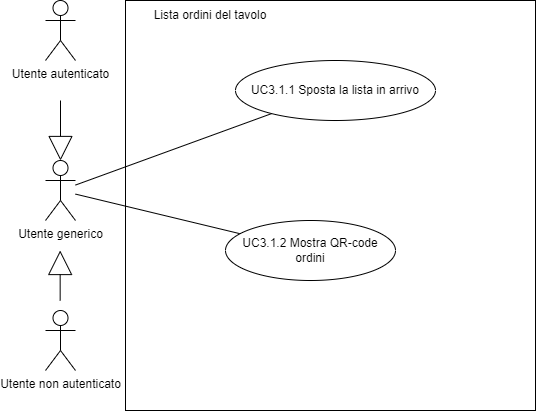

The diagram above was exported from draw.io. Its source (the exported page's mxGraphModel, read from the mxfile embedded in the PNG):
<mxGraphModel dx="1422" dy="745" grid="1" gridSize="10" guides="1" tooltips="1" connect="1" arrows="1" fold="1" page="1" pageScale="1" pageWidth="850" pageHeight="1100" math="0" shadow="0">
  <root>
    <mxCell id="0" />
    <mxCell id="1" parent="0" />
    <mxCell id="iiiMcniaKpc_5IAyOFly-1" value="Utente generico" style="shape=umlActor;verticalLabelPosition=bottom;verticalAlign=top;html=1;outlineConnect=0;" parent="1" vertex="1">
      <mxGeometry x="140" y="340" width="30" height="60" as="geometry" />
    </mxCell>
    <mxCell id="iiiMcniaKpc_5IAyOFly-2" value="" style="endArrow=block;html=1;rounded=0;strokeColor=default;endFill=0;endSize=22;" parent="1" edge="1">
      <mxGeometry width="50" height="50" relative="1" as="geometry">
        <mxPoint x="154.66000000000008" y="480" as="sourcePoint" />
        <mxPoint x="154.66000000000008" y="430" as="targetPoint" />
      </mxGeometry>
    </mxCell>
    <mxCell id="iiiMcniaKpc_5IAyOFly-3" value="" style="endArrow=block;html=1;rounded=0;strokeColor=default;endFill=0;strokeWidth=1;endSize=22;" parent="1" target="iiiMcniaKpc_5IAyOFly-1" edge="1">
      <mxGeometry width="50" height="50" relative="1" as="geometry">
        <mxPoint x="155" y="280" as="sourcePoint" />
        <mxPoint x="370" y="400" as="targetPoint" />
      </mxGeometry>
    </mxCell>
    <mxCell id="iiiMcniaKpc_5IAyOFly-4" value="Utente non autenticato" style="shape=umlActor;verticalLabelPosition=bottom;verticalAlign=top;html=1;outlineConnect=0;" parent="1" vertex="1">
      <mxGeometry x="140" y="490" width="30" height="60" as="geometry" />
    </mxCell>
    <mxCell id="iiiMcniaKpc_5IAyOFly-5" value="Utente autenticato" style="shape=umlActor;verticalLabelPosition=bottom;verticalAlign=top;html=1;outlineConnect=0;" parent="1" vertex="1">
      <mxGeometry x="140" y="180" width="30" height="60" as="geometry" />
    </mxCell>
    <mxCell id="iiiMcniaKpc_5IAyOFly-6" value="" style="whiteSpace=wrap;html=1;aspect=fixed;" parent="1" vertex="1">
      <mxGeometry x="220" y="180" width="410" height="410" as="geometry" />
    </mxCell>
    <mxCell id="iiiMcniaKpc_5IAyOFly-7" value="Lista ordini del tavolo" style="text;html=1;strokeColor=none;fillColor=none;align=center;verticalAlign=middle;whiteSpace=wrap;rounded=0;" parent="1" vertex="1">
      <mxGeometry x="240" y="180" width="130" height="30" as="geometry" />
    </mxCell>
    <mxCell id="iiiMcniaKpc_5IAyOFly-8" style="edgeStyle=none;rounded=0;orthogonalLoop=1;jettySize=auto;html=1;endArrow=none;endFill=0;strokeColor=default;" parent="1" source="iiiMcniaKpc_5IAyOFly-9" target="iiiMcniaKpc_5IAyOFly-1" edge="1">
      <mxGeometry relative="1" as="geometry" />
    </mxCell>
    <mxCell id="iiiMcniaKpc_5IAyOFly-9" value="UC3.1.1 Sposta la lista in arrivo" style="ellipse;whiteSpace=wrap;html=1;" parent="1" vertex="1">
      <mxGeometry x="330" y="240" width="200" height="60" as="geometry" />
    </mxCell>
    <mxCell id="iiiMcniaKpc_5IAyOFly-10" style="edgeStyle=none;rounded=0;orthogonalLoop=1;jettySize=auto;html=1;endArrow=none;endFill=0;strokeColor=default;" parent="1" source="iiiMcniaKpc_5IAyOFly-11" target="iiiMcniaKpc_5IAyOFly-1" edge="1">
      <mxGeometry relative="1" as="geometry" />
    </mxCell>
    <mxCell id="iiiMcniaKpc_5IAyOFly-11" value="UC3.1.2 Mostra QR-code ordini" style="ellipse;whiteSpace=wrap;html=1;" parent="1" vertex="1">
      <mxGeometry x="320" y="400" width="170" height="60" as="geometry" />
    </mxCell>
  </root>
</mxGraphModel>